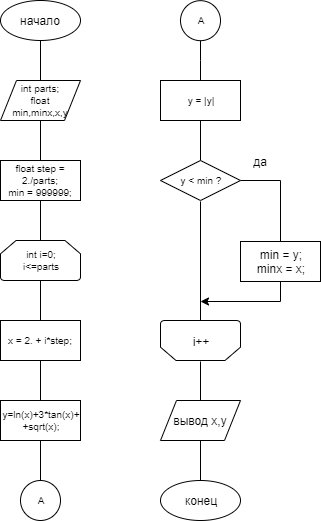

The diagram above was exported from draw.io. Its source (the exported page's mxGraphModel, read from the mxfile embedded in the PNG):
<mxGraphModel dx="1088" dy="1320" grid="1" gridSize="10" guides="1" tooltips="1" connect="1" arrows="1" fold="1" page="1" pageScale="1" pageWidth="1000" pageHeight="801" background="#FFFFFF" math="0" shadow="0">
  <root>
    <mxCell id="0" />
    <mxCell id="1" parent="0" />
    <mxCell id="4dwsXLbAKwajzQR6KfbR-1" style="edgeStyle=orthogonalEdgeStyle;rounded=0;orthogonalLoop=1;jettySize=auto;html=1;entryX=0.5;entryY=0;entryDx=0;entryDy=0;endArrow=none;endFill=0;fontSize=10;" edge="1" parent="1" source="4dwsXLbAKwajzQR6KfbR-2" target="4dwsXLbAKwajzQR6KfbR-4">
      <mxGeometry relative="1" as="geometry" />
    </mxCell>
    <mxCell id="4dwsXLbAKwajzQR6KfbR-2" value="начало" style="ellipse;whiteSpace=wrap;html=1;strokeColor=#000000;strokeWidth=1;align=center;" vertex="1" parent="1">
      <mxGeometry x="160" y="-1" width="80" height="40" as="geometry" />
    </mxCell>
    <mxCell id="4dwsXLbAKwajzQR6KfbR-3" style="edgeStyle=orthogonalEdgeStyle;rounded=0;orthogonalLoop=1;jettySize=auto;html=1;entryX=0.5;entryY=0;entryDx=0;entryDy=0;endArrow=none;endFill=0;fontSize=10;" edge="1" parent="1" source="4dwsXLbAKwajzQR6KfbR-4" target="4dwsXLbAKwajzQR6KfbR-6">
      <mxGeometry relative="1" as="geometry" />
    </mxCell>
    <mxCell id="4dwsXLbAKwajzQR6KfbR-4" value="int parts;&lt;br style=&quot;font-size: 10px;&quot;&gt;float min,minx,x,y" style="shape=parallelogram;perimeter=parallelogramPerimeter;whiteSpace=wrap;html=1;strokeColor=#000000;strokeWidth=1;align=center;fontSize=10;" vertex="1" parent="1">
      <mxGeometry x="160" y="79" width="80" height="40" as="geometry" />
    </mxCell>
    <mxCell id="4dwsXLbAKwajzQR6KfbR-5" style="edgeStyle=orthogonalEdgeStyle;rounded=0;orthogonalLoop=1;jettySize=auto;html=1;entryX=0.5;entryY=0;entryDx=0;entryDy=0;entryPerimeter=0;endArrow=none;endFill=0;fontSize=10;" edge="1" parent="1" source="4dwsXLbAKwajzQR6KfbR-6" target="4dwsXLbAKwajzQR6KfbR-10">
      <mxGeometry relative="1" as="geometry" />
    </mxCell>
    <mxCell id="4dwsXLbAKwajzQR6KfbR-6" value="float step = 2./parts;&lt;br&gt;min = 999999;" style="rounded=0;whiteSpace=wrap;html=1;strokeColor=#000000;strokeWidth=1;fontSize=10;align=center;" vertex="1" parent="1">
      <mxGeometry x="160" y="159" width="80" height="40" as="geometry" />
    </mxCell>
    <mxCell id="4dwsXLbAKwajzQR6KfbR-9" style="edgeStyle=orthogonalEdgeStyle;rounded=0;orthogonalLoop=1;jettySize=auto;html=1;entryX=0.5;entryY=0;entryDx=0;entryDy=0;endArrow=none;endFill=0;fontSize=10;" edge="1" parent="1" source="4dwsXLbAKwajzQR6KfbR-10" target="4dwsXLbAKwajzQR6KfbR-12">
      <mxGeometry relative="1" as="geometry" />
    </mxCell>
    <mxCell id="4dwsXLbAKwajzQR6KfbR-10" value="int i=0;&lt;br&gt;i&amp;lt;=parts" style="strokeWidth=1;html=1;shape=mxgraph.flowchart.loop_limit;whiteSpace=wrap;fontSize=10;align=center;spacing=1;" vertex="1" parent="1">
      <mxGeometry x="160" y="239" width="80" height="40" as="geometry" />
    </mxCell>
    <mxCell id="4dwsXLbAKwajzQR6KfbR-11" style="edgeStyle=orthogonalEdgeStyle;rounded=0;orthogonalLoop=1;jettySize=auto;html=1;entryX=0.5;entryY=0;entryDx=0;entryDy=0;endArrow=none;endFill=0;fontSize=10;" edge="1" parent="1" source="4dwsXLbAKwajzQR6KfbR-12" target="4dwsXLbAKwajzQR6KfbR-14">
      <mxGeometry relative="1" as="geometry" />
    </mxCell>
    <mxCell id="4dwsXLbAKwajzQR6KfbR-12" value="x = 2. + i*step;" style="rounded=0;whiteSpace=wrap;html=1;strokeColor=#000000;strokeWidth=1;fontSize=10;align=center;" vertex="1" parent="1">
      <mxGeometry x="160" y="319" width="80" height="40" as="geometry" />
    </mxCell>
    <mxCell id="4dwsXLbAKwajzQR6KfbR-13" style="edgeStyle=orthogonalEdgeStyle;rounded=0;orthogonalLoop=1;jettySize=auto;html=1;entryX=0.5;entryY=0;entryDx=0;entryDy=0;endArrow=none;endFill=0;fontSize=10;" edge="1" parent="1" source="4dwsXLbAKwajzQR6KfbR-14" target="4dwsXLbAKwajzQR6KfbR-15">
      <mxGeometry relative="1" as="geometry" />
    </mxCell>
    <mxCell id="4dwsXLbAKwajzQR6KfbR-14" value="y=ln(x)+3*tan(x)+&lt;br&gt;+sqrt(x);" style="rounded=0;whiteSpace=wrap;html=1;strokeColor=#000000;strokeWidth=1;fontSize=10;align=center;shadow=0;comic=0;glass=0;" vertex="1" parent="1">
      <mxGeometry x="160" y="399" width="80" height="40" as="geometry" />
    </mxCell>
    <mxCell id="4dwsXLbAKwajzQR6KfbR-15" value="A" style="ellipse;whiteSpace=wrap;html=1;strokeColor=#000000;strokeWidth=1;fontSize=10;align=center;" vertex="1" parent="1">
      <mxGeometry x="180" y="479" width="40" height="40" as="geometry" />
    </mxCell>
    <mxCell id="4dwsXLbAKwajzQR6KfbR-16" style="edgeStyle=orthogonalEdgeStyle;rounded=0;orthogonalLoop=1;jettySize=auto;html=1;entryX=0.5;entryY=0;entryDx=0;entryDy=0;endArrow=none;endFill=0;fontSize=10;" edge="1" parent="1" source="4dwsXLbAKwajzQR6KfbR-17" target="4dwsXLbAKwajzQR6KfbR-19">
      <mxGeometry relative="1" as="geometry" />
    </mxCell>
    <mxCell id="4dwsXLbAKwajzQR6KfbR-17" value="A" style="ellipse;whiteSpace=wrap;html=1;strokeColor=#000000;strokeWidth=1;fontSize=10;align=center;" vertex="1" parent="1">
      <mxGeometry x="340" y="-0.8333333333333144" width="40" height="40" as="geometry" />
    </mxCell>
    <mxCell id="4dwsXLbAKwajzQR6KfbR-18" style="edgeStyle=orthogonalEdgeStyle;rounded=0;orthogonalLoop=1;jettySize=auto;html=1;entryX=0.5;entryY=0;entryDx=0;entryDy=0;endArrow=none;endFill=0;fontSize=10;" edge="1" parent="1" source="4dwsXLbAKwajzQR6KfbR-19" target="4dwsXLbAKwajzQR6KfbR-20">
      <mxGeometry relative="1" as="geometry" />
    </mxCell>
    <mxCell id="4dwsXLbAKwajzQR6KfbR-19" value="y = |y|" style="rounded=0;whiteSpace=wrap;html=1;strokeColor=#000000;strokeWidth=1;fontSize=10;align=center;" vertex="1" parent="1">
      <mxGeometry x="320" y="79" width="80" height="40" as="geometry" />
    </mxCell>
    <mxCell id="4dwsXLbAKwajzQR6KfbR-21" style="edgeStyle=orthogonalEdgeStyle;rounded=0;orthogonalLoop=1;jettySize=auto;html=1;endArrow=none;endFill=0;" edge="1" parent="1" source="4dwsXLbAKwajzQR6KfbR-20">
      <mxGeometry relative="1" as="geometry">
        <mxPoint x="440" y="240" as="targetPoint" />
      </mxGeometry>
    </mxCell>
    <mxCell id="4dwsXLbAKwajzQR6KfbR-20" value="y &amp;lt; min ?" style="rhombus;whiteSpace=wrap;html=1;strokeColor=#000000;strokeWidth=1;fontSize=10;align=center;" vertex="1" parent="1">
      <mxGeometry x="320" y="159" width="80" height="40" as="geometry" />
    </mxCell>
    <mxCell id="4dwsXLbAKwajzQR6KfbR-22" value="да" style="text;html=1;strokeColor=none;fillColor=none;align=center;verticalAlign=middle;whiteSpace=wrap;rounded=0;shadow=0;glass=0;comic=0;" vertex="1" parent="1">
      <mxGeometry x="400" y="150" width="40" height="20" as="geometry" />
    </mxCell>
    <mxCell id="4dwsXLbAKwajzQR6KfbR-25" style="edgeStyle=orthogonalEdgeStyle;rounded=0;orthogonalLoop=1;jettySize=auto;html=1;endArrow=classic;endFill=1;" edge="1" parent="1" source="4dwsXLbAKwajzQR6KfbR-23">
      <mxGeometry relative="1" as="geometry">
        <mxPoint x="360" y="300" as="targetPoint" />
        <Array as="points">
          <mxPoint x="440" y="300" />
        </Array>
      </mxGeometry>
    </mxCell>
    <mxCell id="4dwsXLbAKwajzQR6KfbR-23" value="min = y;&lt;br&gt;minx = x;" style="rounded=0;whiteSpace=wrap;html=1;shadow=0;glass=0;comic=0;" vertex="1" parent="1">
      <mxGeometry x="400" y="240" width="80" height="40" as="geometry" />
    </mxCell>
    <mxCell id="4dwsXLbAKwajzQR6KfbR-29" style="edgeStyle=orthogonalEdgeStyle;rounded=0;orthogonalLoop=1;jettySize=auto;html=1;entryX=0.5;entryY=0;entryDx=0;entryDy=0;endArrow=none;endFill=0;" edge="1" parent="1" source="4dwsXLbAKwajzQR6KfbR-27" target="4dwsXLbAKwajzQR6KfbR-28">
      <mxGeometry relative="1" as="geometry" />
    </mxCell>
    <mxCell id="4dwsXLbAKwajzQR6KfbR-31" style="edgeStyle=orthogonalEdgeStyle;rounded=0;orthogonalLoop=1;jettySize=auto;html=1;endArrow=none;endFill=0;" edge="1" parent="1" source="4dwsXLbAKwajzQR6KfbR-27">
      <mxGeometry relative="1" as="geometry">
        <mxPoint x="360" y="360" as="targetPoint" />
      </mxGeometry>
    </mxCell>
    <mxCell id="4dwsXLbAKwajzQR6KfbR-27" value="вывод х,у" style="shape=parallelogram;perimeter=parallelogramPerimeter;whiteSpace=wrap;html=1;rounded=0;shadow=0;glass=0;comic=0;" vertex="1" parent="1">
      <mxGeometry x="320" y="399" width="80" height="40" as="geometry" />
    </mxCell>
    <mxCell id="4dwsXLbAKwajzQR6KfbR-28" value="конец" style="ellipse;whiteSpace=wrap;html=1;rounded=0;shadow=0;glass=0;comic=0;" vertex="1" parent="1">
      <mxGeometry x="320" y="479" width="80" height="40" as="geometry" />
    </mxCell>
    <mxCell id="4dwsXLbAKwajzQR6KfbR-32" style="edgeStyle=orthogonalEdgeStyle;rounded=0;orthogonalLoop=1;jettySize=auto;html=1;endArrow=none;endFill=0;" edge="1" parent="1" source="4dwsXLbAKwajzQR6KfbR-30">
      <mxGeometry relative="1" as="geometry">
        <mxPoint x="360" y="200" as="targetPoint" />
      </mxGeometry>
    </mxCell>
    <mxCell id="4dwsXLbAKwajzQR6KfbR-30" value="" style="strokeWidth=1;html=1;shape=mxgraph.flowchart.loop_limit;whiteSpace=wrap;fontSize=10;align=center;spacing=1;rotation=180;" vertex="1" parent="1">
      <mxGeometry x="320" y="319" width="80" height="40" as="geometry" />
    </mxCell>
    <mxCell id="4dwsXLbAKwajzQR6KfbR-33" value="i++" style="text;html=1;strokeColor=none;fillColor=none;align=center;verticalAlign=middle;whiteSpace=wrap;rounded=0;shadow=0;glass=0;comic=0;" vertex="1" parent="1">
      <mxGeometry x="340" y="330" width="40" height="20" as="geometry" />
    </mxCell>
  </root>
</mxGraphModel>